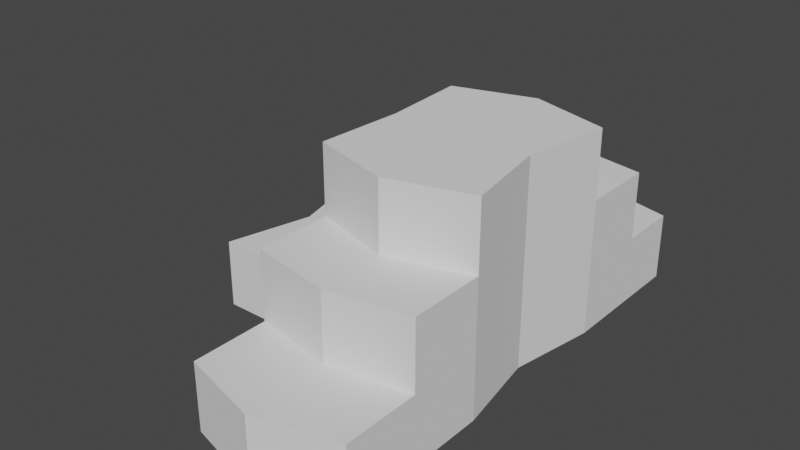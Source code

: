 # Source: TutorialStairs.blend  (saved by Blender 2.91.10; exported with 4.5.12 LTS)
import bpy
from mathutils import Matrix  # noqa: F401  (used for matrix-valued properties, if any)

bpy.ops.wm.read_factory_settings(use_empty=True)
scene = bpy.context.scene
scene.name = 'Scene'

# ---- collections
col_collection = bpy.data.collections.new('Collection'); scene.collection.children.link(col_collection)

# ---- world
world_world = bpy.data.worlds.new('World'); scene.world = world_world
world_world.use_nodes = True; world_world.node_tree.nodes.clear()
_N = world_world.node_tree.nodes; _L = world_world.node_tree.links
n0 = _N.new('ShaderNodeOutputWorld'); n0.name = 'World Output'; n0.location = (300, 300)
n1 = _N.new('ShaderNodeBackground'); n1.name = 'Background'; n1.location = (10, 300)
n1.inputs[0].default_value = (0.05088, 0.05088, 0.05088, 1.0)
_L.new(n1.outputs[0], n0.inputs[0])
n0.is_active_output = True
world_world.color = (0.05088, 0.05088, 0.05088)
world_world.use_sun_shadow = False
world_world.sun_shadow_jitter_overblur = 0.0

# ---- meshes
me_cube_001 = bpy.data.meshes.new('Cube.001')
me_cube_001.from_pydata([(-1.179, 2.451e-08, 0.5607), (-1.179, 1.0, 0.5607), (-1.179, -2.451e-08, -0.5607), (-1.179, 1.0, -0.5607), (1.179, 2.451e-08, 0.5607), (1.179, 1.0, 0.5607), (1.179, -2.451e-08, -0.5607), (1.179, 1.0, -0.5607), (-1.179, 2.0, -0.5607), (-1.179, 1.0, -1.682), (-1.179, 2.0, -1.682), (1.179, 2.0, -0.5607), (1.179, 1.0, -1.682), (-1.179, 3.0, -1.682), (-1.179, 2.0, -4.219), (-1.179, 3.0, -4.219), (1.179, 2.0, -1.682), (1.179, 3.0, -1.682), (1.179, 2.0, -4.219), (1.179, 3.0, -4.219), (-1.179, 1.0, -4.219), (-1.179, -1.844e-07, -4.219), (1.179, -1.844e-07, -4.219), (1.179, 1.0, -4.219), (1.179, -7.352e-08, -1.682), (-1.179, -7.352e-08, -1.682), (1.179, 2.0, -5.337), (1.179, 1.0, -5.337), (-1.179, 2.0, -5.337), (-1.179, 1.0, -5.337), (-1.179, -2.333e-07, -5.337), (1.179, -2.333e-07, -5.337), (-1.179, 1.0, -6.246), (-1.179, -2.73e-07, -6.246), (1.179, -2.73e-07, -6.246), (1.179, 1.0, -6.246), (-3.045, 1.0, -4.219), (-3.045, 1.0, -1.682), (-3.045, -1.844e-07, -4.219), (-3.045, -7.352e-08, -1.682), (0.0, -1.527e-08, -0.3493), (0.0, 1.0, -0.3493), (0.0, 3.815e-08, 0.8728), (0.0, 1.0, 0.8728), (0.0, 2.0, -0.3493), (0.0, -1.895e-07, -4.336), (0.0, -6.868e-08, -1.571), (0.0, 2.0, -5.555), (0.0, -2.428e-07, -5.555), (0.0, 1.0, -5.555), (0.0, -2.861e-07, -6.546), (0.0, 1.0, -6.546), (0.0, 3.0, -4.566), (0.0, 3.0, -1.335), (0.0, 2.0, -4.566), (0.0, 2.0, -1.335), (-1.1, 3.0, -2.95), (0.9606, 3.0, -2.95), (0.0, 3.0, -2.95), (0.9606, 1.0, -2.95), (-1.1, 1.0, -2.95), (0.9606, -1.29e-07, -2.95), (-1.1, -1.29e-07, -2.95), (-2.73, 1.0, -2.95), (-2.73, -1.29e-07, -2.95), (-0.06989, -1.291e-07, -2.953), (-1.1, 2.0, -2.95), (0.9606, 2.0, -2.95)], [], [(0, 1, 3, 2), (59, 61, 22, 23), (6, 7, 5, 4), (42, 43, 1, 0), (40, 6, 4, 42), (41, 3, 1, 43), (3, 8, 10, 9), (7, 6, 24, 12), (41, 44, 8, 3), (16, 55, 44, 11), (10, 13, 56, 66), (14, 15, 52, 54), (18, 19, 57, 67), (16, 17, 53, 55), (14, 54, 18, 67, 16, 55, 10, 66), (58, 56, 13, 53), (23, 22, 31, 27), (65, 62, 21, 45), (20, 14, 28, 29), (60, 20, 36, 63), (2, 3, 9, 25), (40, 2, 25, 46), (12, 16, 11, 7), (20, 60, 66, 14), (12, 59, 67, 16), (48, 30, 33, 50), (49, 29, 28, 47), (14, 54, 47, 28), (45, 21, 30, 48), (18, 23, 27, 26), (21, 20, 29, 30), (50, 51, 35, 34), (49, 27, 35, 51), (30, 29, 32, 33), (27, 31, 34, 35), (64, 63, 36, 38), (25, 9, 37, 39), (62, 25, 39, 64), (20, 21, 38, 36), (29, 49, 51, 32), (33, 32, 51, 50), (22, 45, 48, 31), (27, 49, 47, 26), (31, 48, 50, 34), (6, 40, 46, 24), (61, 65, 45, 22), (7, 11, 44, 41), (7, 41, 43, 5), (2, 40, 42, 0), (4, 5, 43, 42), (57, 58, 53, 17), (47, 54, 18, 26), (54, 52, 19, 18), (44, 55, 10, 8), (55, 53, 13, 10), (19, 52, 58, 57), (52, 15, 56, 58), (24, 46, 65, 61), (21, 62, 64, 38), (39, 37, 63, 64), (9, 60, 63, 37), (46, 25, 62, 65), (12, 24, 61, 59), (66, 60, 9, 10), (66, 56, 15, 14), (67, 59, 23, 18), (67, 57, 17, 16)])
_uv = me_cube_001.uv_layers.new(name='UVMap')
_uv.uv.foreach_set('vector', [0.4031, 0.5817, 0.4886, 0.5817, 0.4886, 0.6775, 0.4031, 0.6775, 0.5319, 0.3, 0.6173, 0.3, 0.6173, 0.4084, 0.5319, 0.4084, 0.6173, 0.09583, 0.5319, 0.09583, 0.5319, 0.0, 0.6173, 0.0, 0.9799, 0.7076, 0.8944, 0.7076, 0.8944, 0.6068, 0.9799, 0.6068, 0.2602, 0.4859, 0.361, 0.4859, 0.361, 0.5817, 0.2602, 0.5817, 0.809, 0.7076, 0.809, 0.8084, 0.7132, 0.8084, 0.7132, 0.7076, 0.4886, 0.6775, 0.574, 0.6775, 0.574, 0.7733, 0.4886, 0.7733, 0.5319, 0.09583, 0.6173, 0.09583, 0.6173, 0.1916, 0.5319, 0.1916, 0.08545, 0.8992, 0.0, 0.8992, 0.0, 0.7984, 0.08545, 0.7984, 0.7132, 0.6068, 0.7132, 0.7076, 0.6173, 0.7076, 0.6173, 0.6068, 0.7882, 1.061e-05, 0.8737, 1.061e-05, 0.8737, 0.1084, 0.7882, 0.1084, 0.4886, 0.9749, 0.4031, 0.9749, 0.4031, 0.8741, 0.4886, 0.8741, 0.4464, 0.4084, 0.361, 0.4084, 0.361, 0.3, 0.4464, 0.3, 0.9578, 0.5916, 0.8723, 0.5916, 0.8723, 0.4908, 0.9578, 0.4908, 0.2016, 0.5817, 0.3023, 0.5817, 0.4031, 0.5817, 0.4031, 0.6901, 0.4031, 0.7984, 0.3023, 0.7984, 0.2016, 0.7984, 0.2016, 0.6901, 0.1008, 0.6901, 0.2016, 0.6901, 0.2016, 0.7984, 0.1008, 0.7984, 0.5319, 0.4084, 0.6173, 0.4084, 0.6173, 0.504, 0.5319, 0.504, 0.2602, 0.2817, 0.1594, 0.2817, 0.1594, 0.1733, 0.2602, 0.1733, 0.7028, 0.2168, 0.7882, 0.2168, 0.7882, 0.3124, 0.7028, 0.3124, 0.6173, 0.4984, 0.6173, 0.39, 0.7767, 0.39, 0.7767, 0.4984, 0.4031, 0.6775, 0.4886, 0.6775, 0.4886, 0.7733, 0.4031, 0.7733, 0.2602, 0.4859, 0.1594, 0.4859, 0.1594, 0.3901, 0.2602, 0.3901, 0.5319, 0.1916, 0.4464, 0.1917, 0.4464, 0.09583, 0.5319, 0.09583, 0.7028, 0.2168, 0.7028, 0.1084, 0.7882, 0.1084, 0.7882, 0.2168, 0.5319, 0.1916, 0.5319, 0.3, 0.4464, 0.3, 0.4464, 0.1917, 0.2602, 0.07768, 0.1594, 0.07768, 0.1594, 0.0, 0.2602, 0.0, 0.9591, 0.1008, 0.9591, 0.2016, 0.8737, 0.2016, 0.8737, 0.1008, 0.7767, 0.5916, 0.7767, 0.4908, 0.8723, 0.4908, 0.8723, 0.5916, 0.2602, 0.1733, 0.1594, 0.1733, 0.1594, 0.07768, 0.2602, 0.07768, 0.4464, 0.4084, 0.5319, 0.4084, 0.5319, 0.504, 0.4464, 0.504, 0.6173, 0.2168, 0.7028, 0.2168, 0.7028, 0.3124, 0.6173, 0.3124, 0.574, 0.8741, 0.4886, 0.8741, 0.4886, 0.7733, 0.574, 0.7733, 0.08545, 0.8992, 0.08545, 0.7984, 0.1631, 0.7984, 0.1631, 0.8992, 0.6173, 0.3124, 0.7028, 0.3124, 0.7028, 0.39, 0.6173, 0.39, 0.5319, 0.504, 0.6173, 0.504, 0.6173, 0.5817, 0.5319, 0.5817, 0.809, 0.7152, 0.8944, 0.7152, 0.8944, 0.8236, 0.809, 0.8236, 0.334, 0.9578, 0.2486, 0.9578, 0.2486, 0.7984, 0.334, 0.7984, 0.1594, 0.2817, 0.1594, 0.3901, 0.0, 0.3901, 0.0, 0.2817, 0.1631, 0.7984, 0.2486, 0.7984, 0.2486, 0.9578, 0.1631, 0.9578, 0.08545, 1.0, 0.08545, 0.8992, 0.1631, 0.8992, 0.1631, 1.0, 0.574, 0.9749, 0.4886, 0.9749, 0.4886, 0.8741, 0.574, 0.8741, 0.361, 0.1733, 0.2602, 0.1733, 0.2602, 0.07768, 0.361, 0.07768, 0.9591, 0.0, 0.9591, 0.1008, 0.8737, 0.1008, 0.8737, 0.0, 0.361, 0.07768, 0.2602, 0.07768, 0.2602, 0.0, 0.361, 0.0, 0.361, 0.4859, 0.2602, 0.4859, 0.2602, 0.3901, 0.361, 0.3901, 0.361, 0.2817, 0.2602, 0.2817, 0.2602, 0.1733, 0.361, 0.1733, 0.08545, 1.0, 0.0, 1.0, 0.0, 0.8992, 0.08545, 0.8992, 0.809, 0.6068, 0.809, 0.7076, 0.7132, 0.7076, 0.7132, 0.6068, 0.1594, 0.4859, 0.2602, 0.4859, 0.2602, 0.5817, 0.1594, 0.5817, 0.9799, 0.8084, 0.8944, 0.8084, 0.8944, 0.7076, 0.9799, 0.7076, 0.0, 0.6901, 0.1008, 0.6901, 0.1008, 0.7984, 0.0, 0.7984, 0.8723, 0.4908, 0.7767, 0.4908, 0.7767, 0.39, 0.8723, 0.39, 0.4886, 0.8741, 0.4031, 0.8741, 0.4031, 0.7733, 0.4886, 0.7733, 0.6173, 0.7076, 0.7132, 0.7076, 0.7132, 0.8084, 0.6173, 0.8084, 0.9578, 0.4908, 0.8723, 0.4908, 0.8723, 0.39, 0.9578, 0.39, 0.0, 0.5817, 0.1008, 0.5817, 0.1008, 0.6901, 0.0, 0.6901, 0.1008, 0.5817, 0.2016, 0.5817, 0.2016, 0.6901, 0.1008, 0.6901, 0.361, 0.3901, 0.2602, 0.3901, 0.2602, 0.2817, 0.361, 0.2817, 0.1594, 0.1733, 0.1594, 0.2817, 0.0, 0.2817, 0.0, 0.1733, 0.809, 0.6068, 0.8944, 0.6068, 0.8944, 0.7152, 0.809, 0.7152, 0.6173, 0.6068, 0.6173, 0.4984, 0.7767, 0.4984, 0.7767, 0.6068, 0.2602, 0.3901, 0.1594, 0.3901, 0.1594, 0.2817, 0.2602, 0.2817, 0.5319, 0.1916, 0.6173, 0.1916, 0.6173, 0.3, 0.5319, 0.3, 0.7882, 0.1084, 0.7028, 0.1084, 0.7028, 0.0, 0.7882, 1.061e-05, 0.7882, 0.1084, 0.8737, 0.1084, 0.8737, 0.2168, 0.7882, 0.2168, 0.4464, 0.3, 0.5319, 0.3, 0.5319, 0.4084, 0.4464, 0.4084, 0.4464, 0.3, 0.361, 0.3, 0.361, 0.1917, 0.4464, 0.1917])
me_cube_001.use_remesh_fix_poles = True
me_cube_001.use_remesh_preserve_attributes = False
me_cube_001.use_mirror_vertex_groups = False
me_cube_001.update()

# ---- objects
ob_cube = bpy.data.objects.new('Cube', me_cube_001)

# ---- transforms, parenting, visibility, modifiers, constraints
ob_cube.location = (0.0, 0.0, 0.0)
ob_cube.rotation_euler = (1.571, -0.0, 0.0)
ob_cube.lineart.crease_threshold = 0.0

# ---- collection membership
col_collection.objects.link(ob_cube)

# ---- scene / render settings (as saved in the file)
scene.frame_start = 1; scene.frame_end = 250; scene.frame_set(0)
scene.render.engine = 'BLENDER_EEVEE_NEXT'
scene.cycles.use_denoising = False
scene.cycles.samples = 128
scene.cycles.sampling_pattern = 'TABULATED_SOBOL'
scene.cycles.use_adaptive_sampling = False
scene.cycles.use_light_tree = False
scene.view_settings.view_transform = 'Filmic'
bpy.context.view_layer.update()

# ---- added for rendering (the .blend has no active camera and no usable light): camera, sun
cam_auto = bpy.data.cameras.new('AutoCamera')
cam_auto.lens = 50.0
cam_auto.sensor_width = 36.0
cam_auto.clip_end = 1000.0
ob_auto_camera = bpy.data.objects.new('AutoCamera', cam_auto)
scene.collection.objects.link(ob_auto_camera)
ob_auto_camera.location = (7.43939, -7.21006, 8.19769)
ob_auto_camera.rotation_euler = (1.09748, -7.21219e-08, 0.694738)
scene.camera = ob_auto_camera
light_auto_sun = bpy.data.lights.new('AutoSun', 'SUN')
light_auto_sun.energy = 3.0
light_auto_sun.angle = 0.0523599
ob_auto_sun = bpy.data.objects.new('AutoSun', light_auto_sun)
scene.collection.objects.link(ob_auto_sun)
ob_auto_sun.rotation_euler = (0.872665, 0.174533, 0.523599)
bpy.context.view_layer.update()

